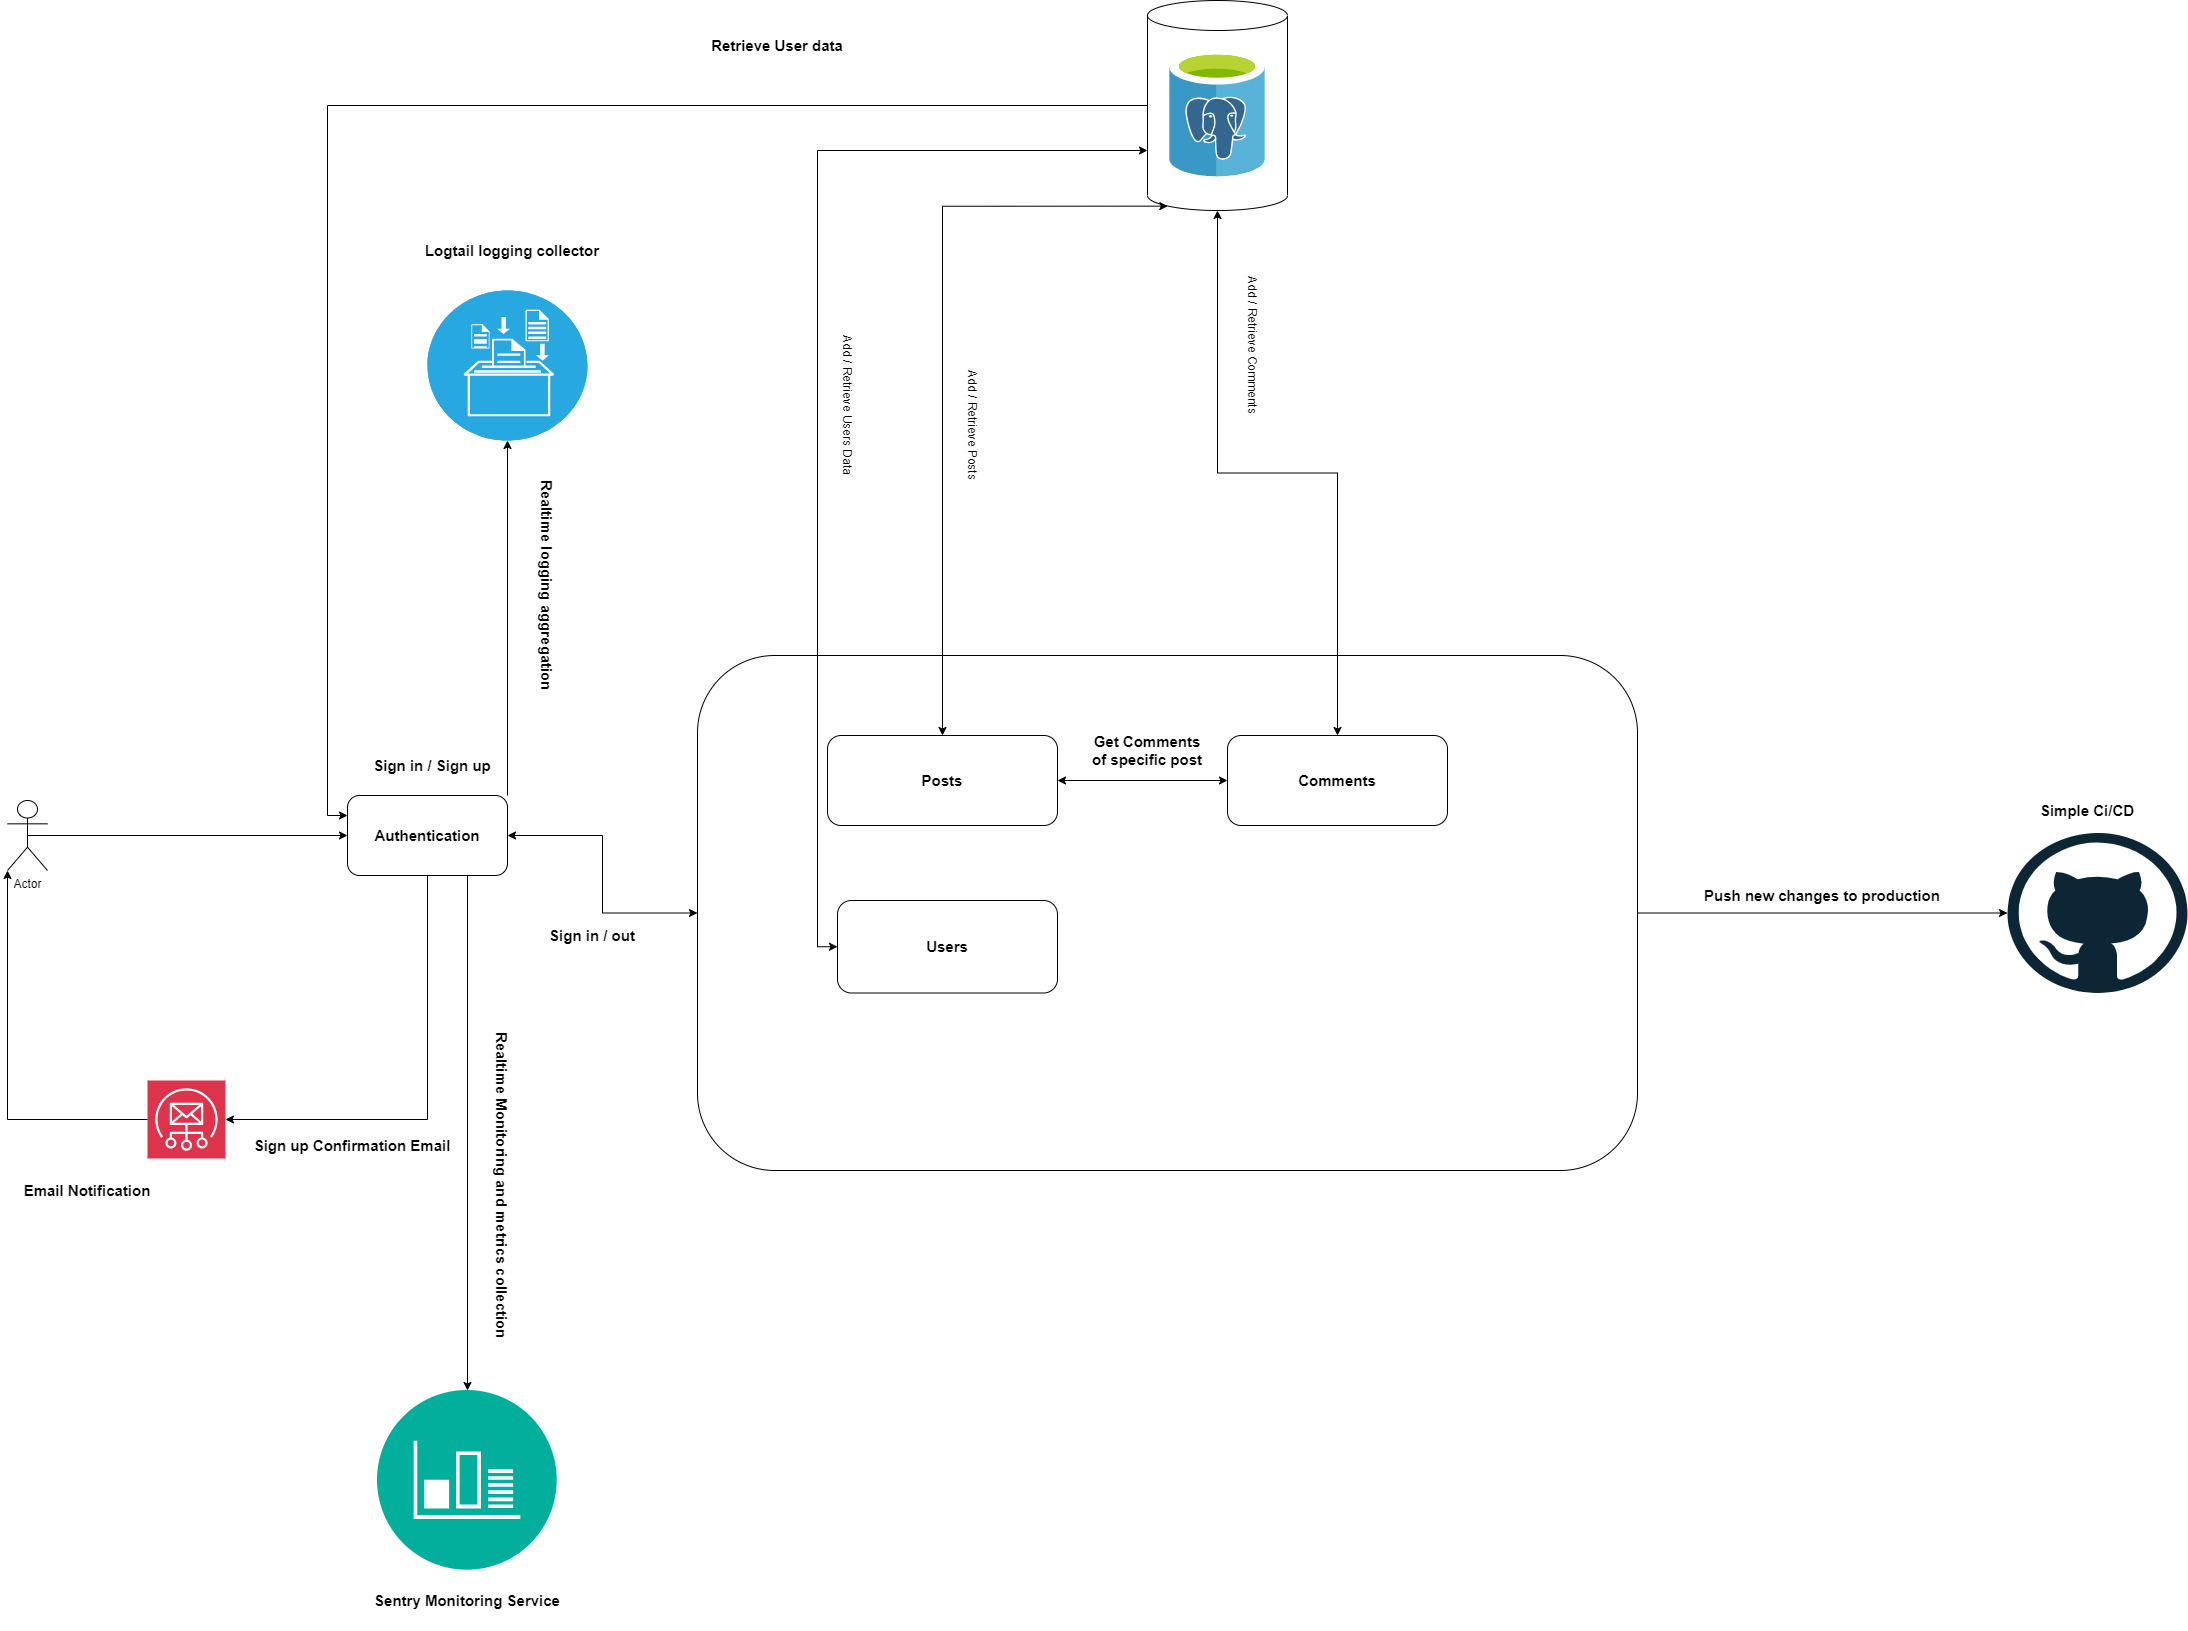

The diagram above was exported from draw.io. Its source (the exported page's mxGraphModel, read from the mxfile embedded in the PNG):
<mxGraphModel dx="2990" dy="1935" grid="1" gridSize="10" guides="1" tooltips="1" connect="1" arrows="1" fold="1" page="0" pageScale="1" pageWidth="850" pageHeight="1100" math="0" shadow="0">
  <root>
    <mxCell id="0" />
    <mxCell id="1" parent="0" />
    <mxCell id="r4WUx8NhXrzhJSyQrR12-8" style="edgeStyle=orthogonalEdgeStyle;rounded=0;orthogonalLoop=1;jettySize=auto;html=1;exitX=0.5;exitY=0.5;exitDx=0;exitDy=0;exitPerimeter=0;entryX=0;entryY=0.5;entryDx=0;entryDy=0;" parent="1" source="r4WUx8NhXrzhJSyQrR12-3" target="r4WUx8NhXrzhJSyQrR12-6" edge="1">
      <mxGeometry relative="1" as="geometry" />
    </mxCell>
    <mxCell id="r4WUx8NhXrzhJSyQrR12-3" value="Actor" style="shape=umlActor;verticalLabelPosition=bottom;verticalAlign=top;html=1;outlineConnect=0;" parent="1" vertex="1">
      <mxGeometry x="-300" y="680" width="40" height="70" as="geometry" />
    </mxCell>
    <mxCell id="r4WUx8NhXrzhJSyQrR12-17" style="edgeStyle=orthogonalEdgeStyle;rounded=0;orthogonalLoop=1;jettySize=auto;html=1;exitX=1;exitY=0.5;exitDx=0;exitDy=0;entryX=0;entryY=0.5;entryDx=0;entryDy=0;startArrow=classic;startFill=1;" parent="1" source="r4WUx8NhXrzhJSyQrR12-6" target="r4WUx8NhXrzhJSyQrR12-15" edge="1">
      <mxGeometry relative="1" as="geometry" />
    </mxCell>
    <mxCell id="r4WUx8NhXrzhJSyQrR12-23" style="edgeStyle=orthogonalEdgeStyle;rounded=0;orthogonalLoop=1;jettySize=auto;html=1;exitX=0.75;exitY=1;exitDx=0;exitDy=0;" parent="1" source="r4WUx8NhXrzhJSyQrR12-6" target="r4WUx8NhXrzhJSyQrR12-19" edge="1">
      <mxGeometry relative="1" as="geometry" />
    </mxCell>
    <mxCell id="r4WUx8NhXrzhJSyQrR12-6" value="&lt;b&gt;&lt;font style=&quot;font-size: 15px;&quot;&gt;Authentication&lt;/font&gt;&lt;/b&gt;" style="rounded=1;whiteSpace=wrap;html=1;" parent="1" vertex="1">
      <mxGeometry x="40" y="675" width="160" height="80" as="geometry" />
    </mxCell>
    <mxCell id="r4WUx8NhXrzhJSyQrR12-7" value="" style="sketch=0;points=[[0,0,0],[0.25,0,0],[0.5,0,0],[0.75,0,0],[1,0,0],[0,1,0],[0.25,1,0],[0.5,1,0],[0.75,1,0],[1,1,0],[0,0.25,0],[0,0.5,0],[0,0.75,0],[1,0.25,0],[1,0.5,0],[1,0.75,0]];outlineConnect=0;fontColor=#232F3E;fillColor=#DD344C;strokeColor=#ffffff;dashed=0;verticalLabelPosition=bottom;verticalAlign=top;align=center;html=1;fontSize=12;fontStyle=0;aspect=fixed;shape=mxgraph.aws4.resourceIcon;resIcon=mxgraph.aws4.simple_email_service;" parent="1" vertex="1">
      <mxGeometry x="-160" y="960" width="78" height="78" as="geometry" />
    </mxCell>
    <mxCell id="r4WUx8NhXrzhJSyQrR12-9" value="&lt;b&gt;&lt;font style=&quot;font-size: 15px;&quot;&gt;Sign in / Sign up&lt;/font&gt;&lt;/b&gt;" style="text;html=1;strokeColor=none;fillColor=none;align=center;verticalAlign=middle;whiteSpace=wrap;rounded=0;" parent="1" vertex="1">
      <mxGeometry x="50" y="630" width="150" height="30" as="geometry" />
    </mxCell>
    <mxCell id="r4WUx8NhXrzhJSyQrR12-11" style="edgeStyle=orthogonalEdgeStyle;rounded=0;orthogonalLoop=1;jettySize=auto;html=1;exitX=0;exitY=0.5;exitDx=0;exitDy=0;exitPerimeter=0;entryX=0;entryY=1;entryDx=0;entryDy=0;entryPerimeter=0;" parent="1" source="r4WUx8NhXrzhJSyQrR12-7" target="r4WUx8NhXrzhJSyQrR12-3" edge="1">
      <mxGeometry relative="1" as="geometry" />
    </mxCell>
    <mxCell id="r4WUx8NhXrzhJSyQrR12-12" style="edgeStyle=orthogonalEdgeStyle;rounded=0;orthogonalLoop=1;jettySize=auto;html=1;exitX=0.5;exitY=1;exitDx=0;exitDy=0;entryX=1;entryY=0.5;entryDx=0;entryDy=0;entryPerimeter=0;" parent="1" source="r4WUx8NhXrzhJSyQrR12-6" target="r4WUx8NhXrzhJSyQrR12-7" edge="1">
      <mxGeometry relative="1" as="geometry" />
    </mxCell>
    <mxCell id="r4WUx8NhXrzhJSyQrR12-13" value="&lt;b&gt;&lt;font style=&quot;font-size: 15px;&quot;&gt;Sign up Confirmation Email&lt;/font&gt;&lt;/b&gt;" style="text;html=1;strokeColor=none;fillColor=none;align=center;verticalAlign=middle;whiteSpace=wrap;rounded=0;rotation=0;" parent="1" vertex="1">
      <mxGeometry x="-60" y="1010" width="210" height="30" as="geometry" />
    </mxCell>
    <mxCell id="r4WUx8NhXrzhJSyQrR12-28" style="edgeStyle=orthogonalEdgeStyle;rounded=0;orthogonalLoop=1;jettySize=auto;html=1;exitX=1;exitY=0.5;exitDx=0;exitDy=0;" parent="1" source="r4WUx8NhXrzhJSyQrR12-15" target="r4WUx8NhXrzhJSyQrR12-27" edge="1">
      <mxGeometry relative="1" as="geometry" />
    </mxCell>
    <mxCell id="r4WUx8NhXrzhJSyQrR12-15" value="" style="rounded=1;whiteSpace=wrap;html=1;" parent="1" vertex="1">
      <mxGeometry x="390" y="535" width="940" height="515" as="geometry" />
    </mxCell>
    <mxCell id="r4WUx8NhXrzhJSyQrR12-18" value="&lt;b&gt;&lt;font style=&quot;font-size: 15px;&quot;&gt;Sign in / out&lt;/font&gt;&lt;/b&gt;" style="text;html=1;strokeColor=none;fillColor=none;align=center;verticalAlign=middle;whiteSpace=wrap;rounded=0;" parent="1" vertex="1">
      <mxGeometry x="220" y="800" width="130" height="30" as="geometry" />
    </mxCell>
    <mxCell id="r4WUx8NhXrzhJSyQrR12-19" value="" style="image;aspect=fixed;perimeter=ellipsePerimeter;html=1;align=center;shadow=0;dashed=0;fontColor=#4277BB;labelBackgroundColor=default;fontSize=12;spacingTop=3;image=img/lib/ibm/management/monitoring_metrics.svg;" parent="1" vertex="1">
      <mxGeometry x="70" y="1270" width="180" height="180" as="geometry" />
    </mxCell>
    <mxCell id="r4WUx8NhXrzhJSyQrR12-21" value="" style="fillColor=#28A8E0;verticalLabelPosition=bottom;sketch=0;html=1;strokeColor=#ffffff;verticalAlign=top;align=center;points=[[0.145,0.145,0],[0.5,0,0],[0.855,0.145,0],[1,0.5,0],[0.855,0.855,0],[0.5,1,0],[0.145,0.855,0],[0,0.5,0]];pointerEvents=1;shape=mxgraph.cisco_safe.compositeIcon;bgIcon=ellipse;resIcon=mxgraph.cisco_safe.capability.logging_reporting;" parent="1" vertex="1">
      <mxGeometry x="120" y="170" width="160" height="150" as="geometry" />
    </mxCell>
    <mxCell id="r4WUx8NhXrzhJSyQrR12-22" style="edgeStyle=orthogonalEdgeStyle;rounded=0;orthogonalLoop=1;jettySize=auto;html=1;exitX=1;exitY=0;exitDx=0;exitDy=0;entryX=0.5;entryY=1;entryDx=0;entryDy=0;entryPerimeter=0;" parent="1" source="r4WUx8NhXrzhJSyQrR12-6" target="r4WUx8NhXrzhJSyQrR12-21" edge="1">
      <mxGeometry relative="1" as="geometry" />
    </mxCell>
    <mxCell id="r4WUx8NhXrzhJSyQrR12-24" value="&lt;b&gt;&lt;font style=&quot;font-size: 15px;&quot;&gt;Sentry Monitoring Service&lt;/font&gt;&lt;/b&gt;" style="text;html=1;strokeColor=none;fillColor=none;align=center;verticalAlign=middle;whiteSpace=wrap;rounded=0;" parent="1" vertex="1">
      <mxGeometry x="55" y="1450" width="210" height="60" as="geometry" />
    </mxCell>
    <mxCell id="r4WUx8NhXrzhJSyQrR12-25" value="&lt;b&gt;&lt;font style=&quot;font-size: 15px;&quot;&gt;Logtail logging collector&lt;/font&gt;&lt;/b&gt;" style="text;html=1;strokeColor=none;fillColor=none;align=center;verticalAlign=middle;whiteSpace=wrap;rounded=0;" parent="1" vertex="1">
      <mxGeometry x="100" y="100" width="210" height="60" as="geometry" />
    </mxCell>
    <mxCell id="r4WUx8NhXrzhJSyQrR12-27" value="" style="dashed=0;outlineConnect=0;html=1;align=center;labelPosition=center;verticalLabelPosition=bottom;verticalAlign=top;shape=mxgraph.weblogos.github" parent="1" vertex="1">
      <mxGeometry x="1700" y="712.5" width="180" height="160" as="geometry" />
    </mxCell>
    <mxCell id="r4WUx8NhXrzhJSyQrR12-29" value="&lt;b&gt;&lt;font style=&quot;font-size: 15px;&quot;&gt;Simple Ci/CD&lt;/font&gt;&lt;/b&gt;" style="text;html=1;strokeColor=none;fillColor=none;align=center;verticalAlign=middle;whiteSpace=wrap;rounded=0;" parent="1" vertex="1">
      <mxGeometry x="1700" y="675" width="160" height="30" as="geometry" />
    </mxCell>
    <mxCell id="r4WUx8NhXrzhJSyQrR12-30" value="&lt;font style=&quot;font-size: 15px;&quot;&gt;&lt;b&gt;Push new changes to production&lt;/b&gt;&lt;/font&gt;" style="text;html=1;strokeColor=none;fillColor=none;align=center;verticalAlign=middle;whiteSpace=wrap;rounded=0;" parent="1" vertex="1">
      <mxGeometry x="1390" y="760" width="250" height="30" as="geometry" />
    </mxCell>
    <mxCell id="I8x5L7sr0ooL1qsNLLgq-1" value="&lt;font style=&quot;font-size: 15px;&quot;&gt;&lt;b&gt;Posts&lt;/b&gt;&lt;/font&gt;" style="rounded=1;whiteSpace=wrap;html=1;" parent="1" vertex="1">
      <mxGeometry x="520" y="615" width="230" height="90" as="geometry" />
    </mxCell>
    <mxCell id="I8x5L7sr0ooL1qsNLLgq-4" value="" style="group" parent="1" vertex="1" connectable="0">
      <mxGeometry x="840" y="-120" width="140" height="210" as="geometry" />
    </mxCell>
    <mxCell id="I8x5L7sr0ooL1qsNLLgq-2" value="" style="shape=cylinder3;whiteSpace=wrap;html=1;boundedLbl=1;backgroundOutline=1;size=15;" parent="I8x5L7sr0ooL1qsNLLgq-4" vertex="1">
      <mxGeometry width="140" height="210" as="geometry" />
    </mxCell>
    <mxCell id="I8x5L7sr0ooL1qsNLLgq-3" value="" style="image;sketch=0;aspect=fixed;html=1;points=[];align=center;fontSize=12;image=img/lib/mscae/Azure_Database_for_PostgreSQL_servers.svg;" parent="I8x5L7sr0ooL1qsNLLgq-4" vertex="1">
      <mxGeometry x="22" y="50" width="96" height="126.32" as="geometry" />
    </mxCell>
    <mxCell id="I8x5L7sr0ooL1qsNLLgq-15" style="rounded=0;orthogonalLoop=1;jettySize=auto;html=1;exitX=0;exitY=0.5;exitDx=0;exitDy=0;startArrow=classic;startFill=1;" parent="1" source="I8x5L7sr0ooL1qsNLLgq-5" target="I8x5L7sr0ooL1qsNLLgq-1" edge="1">
      <mxGeometry relative="1" as="geometry" />
    </mxCell>
    <mxCell id="I8x5L7sr0ooL1qsNLLgq-5" value="&lt;font style=&quot;font-size: 15px;&quot;&gt;&lt;b&gt;Comments&lt;/b&gt;&lt;/font&gt;" style="rounded=1;whiteSpace=wrap;html=1;" parent="1" vertex="1">
      <mxGeometry x="920" y="615" width="220" height="90" as="geometry" />
    </mxCell>
    <mxCell id="I8x5L7sr0ooL1qsNLLgq-6" value="&lt;b&gt;&lt;font style=&quot;font-size: 15px;&quot;&gt;Users&lt;/font&gt;&lt;/b&gt;" style="rounded=1;whiteSpace=wrap;html=1;" parent="1" vertex="1">
      <mxGeometry x="530" y="780" width="220" height="92.5" as="geometry" />
    </mxCell>
    <mxCell id="I8x5L7sr0ooL1qsNLLgq-7" style="edgeStyle=orthogonalEdgeStyle;rounded=0;orthogonalLoop=1;jettySize=auto;html=1;exitX=0;exitY=0.5;exitDx=0;exitDy=0;exitPerimeter=0;entryX=0;entryY=0.25;entryDx=0;entryDy=0;" parent="1" source="I8x5L7sr0ooL1qsNLLgq-2" target="r4WUx8NhXrzhJSyQrR12-6" edge="1">
      <mxGeometry relative="1" as="geometry" />
    </mxCell>
    <mxCell id="I8x5L7sr0ooL1qsNLLgq-8" value="&lt;font style=&quot;font-size: 15px;&quot;&gt;&lt;b&gt;Retrieve User data&lt;/b&gt;&lt;/font&gt;" style="text;html=1;strokeColor=none;fillColor=none;align=center;verticalAlign=middle;whiteSpace=wrap;rounded=0;" parent="1" vertex="1">
      <mxGeometry x="340" y="-110" width="260" height="70" as="geometry" />
    </mxCell>
    <mxCell id="I8x5L7sr0ooL1qsNLLgq-10" style="edgeStyle=orthogonalEdgeStyle;rounded=0;orthogonalLoop=1;jettySize=auto;html=1;exitX=0;exitY=0;exitDx=0;exitDy=150;exitPerimeter=0;entryX=0;entryY=0.5;entryDx=0;entryDy=0;startArrow=classic;startFill=1;" parent="1" source="I8x5L7sr0ooL1qsNLLgq-2" target="I8x5L7sr0ooL1qsNLLgq-6" edge="1">
      <mxGeometry relative="1" as="geometry" />
    </mxCell>
    <mxCell id="I8x5L7sr0ooL1qsNLLgq-11" value="Add / Retrieve Users Data" style="text;html=1;strokeColor=none;fillColor=none;align=center;verticalAlign=middle;whiteSpace=wrap;rounded=0;rotation=90;" parent="1" vertex="1">
      <mxGeometry x="450" y="270" width="180" height="30" as="geometry" />
    </mxCell>
    <mxCell id="I8x5L7sr0ooL1qsNLLgq-12" style="edgeStyle=orthogonalEdgeStyle;rounded=0;orthogonalLoop=1;jettySize=auto;html=1;exitX=0.145;exitY=1;exitDx=0;exitDy=-4.35;exitPerimeter=0;entryX=0.5;entryY=0;entryDx=0;entryDy=0;startArrow=classic;startFill=1;" parent="1" source="I8x5L7sr0ooL1qsNLLgq-2" target="I8x5L7sr0ooL1qsNLLgq-1" edge="1">
      <mxGeometry relative="1" as="geometry" />
    </mxCell>
    <mxCell id="I8x5L7sr0ooL1qsNLLgq-13" value="Add / Retrieve Posts" style="text;html=1;strokeColor=none;fillColor=none;align=center;verticalAlign=middle;whiteSpace=wrap;rounded=0;rotation=90;" parent="1" vertex="1">
      <mxGeometry x="550" y="290" width="230" height="30" as="geometry" />
    </mxCell>
    <mxCell id="I8x5L7sr0ooL1qsNLLgq-16" value="&lt;font style=&quot;font-size: 15px;&quot;&gt;&lt;b&gt;Get Comments of specific post&lt;/b&gt;&lt;/font&gt;" style="text;html=1;strokeColor=none;fillColor=none;align=center;verticalAlign=middle;whiteSpace=wrap;rounded=0;" parent="1" vertex="1">
      <mxGeometry x="780" y="615" width="120" height="30" as="geometry" />
    </mxCell>
    <mxCell id="I8x5L7sr0ooL1qsNLLgq-17" style="edgeStyle=orthogonalEdgeStyle;rounded=0;orthogonalLoop=1;jettySize=auto;html=1;exitX=0.5;exitY=1;exitDx=0;exitDy=0;exitPerimeter=0;startArrow=classic;startFill=1;" parent="1" source="I8x5L7sr0ooL1qsNLLgq-2" target="I8x5L7sr0ooL1qsNLLgq-5" edge="1">
      <mxGeometry relative="1" as="geometry" />
    </mxCell>
    <mxCell id="I8x5L7sr0ooL1qsNLLgq-19" value="Add / Retrieve Comments" style="text;html=1;strokeColor=none;fillColor=none;align=center;verticalAlign=middle;whiteSpace=wrap;rounded=0;rotation=90;" parent="1" vertex="1">
      <mxGeometry x="830" y="210" width="230" height="30" as="geometry" />
    </mxCell>
    <mxCell id="I8x5L7sr0ooL1qsNLLgq-21" value="&lt;font style=&quot;font-size: 15px;&quot;&gt;&lt;b&gt;Realtime logging aggregation&lt;/b&gt;&lt;/font&gt;" style="text;html=1;strokeColor=none;fillColor=none;align=center;verticalAlign=middle;whiteSpace=wrap;rounded=0;rotation=90;" parent="1" vertex="1">
      <mxGeometry x="130" y="450" width="220" height="30" as="geometry" />
    </mxCell>
    <mxCell id="I8x5L7sr0ooL1qsNLLgq-22" value="&lt;font style=&quot;font-size: 15px;&quot;&gt;&lt;b&gt;Realtime Monitoring and metrics collection&lt;/b&gt;&lt;/font&gt;" style="text;html=1;strokeColor=none;fillColor=none;align=center;verticalAlign=middle;whiteSpace=wrap;rounded=0;rotation=90;" parent="1" vertex="1">
      <mxGeometry x="40" y="1050" width="310" height="30" as="geometry" />
    </mxCell>
    <mxCell id="I8x5L7sr0ooL1qsNLLgq-24" value="&lt;font style=&quot;font-size: 15px;&quot;&gt;&lt;b&gt;Email Notification&lt;/b&gt;&lt;/font&gt;" style="text;html=1;strokeColor=none;fillColor=none;align=center;verticalAlign=middle;whiteSpace=wrap;rounded=0;" parent="1" vertex="1">
      <mxGeometry x="-290" y="1050" width="140" height="40" as="geometry" />
    </mxCell>
  </root>
</mxGraphModel>